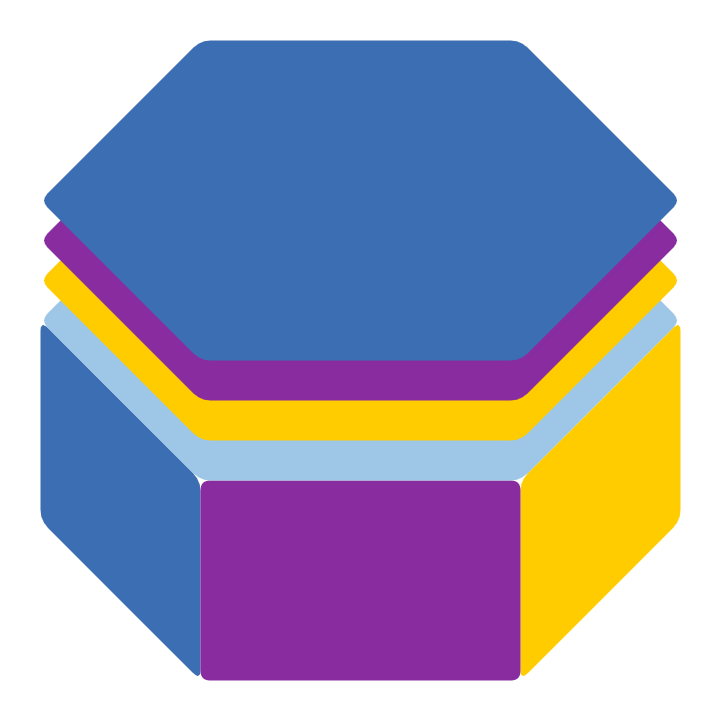

The diagram above was exported from draw.io. Its source (the exported page's mxGraphModel, read from the mxfile embedded in the PNG):
<mxGraphModel dx="1381" dy="808" grid="1" gridSize="10" guides="1" tooltips="1" connect="1" arrows="1" fold="1" page="1" pageScale="1" pageWidth="827" pageHeight="1169" math="0" shadow="0">
  <root>
    <mxCell id="0" />
    <mxCell id="1" parent="0" />
    <mxCell id="2" value="" style="whiteSpace=wrap;html=1;aspect=fixed;rounded=1;fillColor=none;strokeColor=none;strokeWidth=1;" vertex="1" parent="1">
      <mxGeometry x="40" y="80" width="720" height="720" as="geometry" />
    </mxCell>
    <mxCell id="3" value="" style="group" vertex="1" connectable="0" parent="1">
      <mxGeometry x="80" y="120" width="640" height="640" as="geometry" />
    </mxCell>
    <mxCell id="4" value="" style="shape=parallelogram;perimeter=parallelogramPerimeter;whiteSpace=wrap;html=1;fixedSize=1;direction=south;size=160;strokeWidth=0;rounded=1;arcSize=22;fillColor=#3C6EB4;strokeColor=none;" vertex="1" parent="3">
      <mxGeometry y="280" width="160" height="360" as="geometry" />
    </mxCell>
    <mxCell id="5" value="" style="shape=parallelogram;perimeter=parallelogramPerimeter;whiteSpace=wrap;html=1;fixedSize=1;direction=south;size=160;strokeWidth=0;rounded=1;arcSize=22;flipV=1;fillColor=#FFCC00;strokeColor=none;" vertex="1" parent="3">
      <mxGeometry x="480" y="280" width="160" height="360" as="geometry" />
    </mxCell>
    <mxCell id="6" value="" style="shape=parallelogram;perimeter=parallelogramPerimeter;whiteSpace=wrap;html=1;fixedSize=1;direction=north;size=-30;flipV=1;strokeWidth=0;rounded=1;fillColor=#892CA0;strokeColor=none;fontColor=#7F7F7F;fontSize=120;fontStyle=1;fontFamily=Helvetica;" vertex="1" parent="3">
      <mxGeometry x="160" y="440" width="320" height="200" as="geometry" />
    </mxCell>
    <mxCell id="7" value="" style="shape=hexagon;perimeter=hexagonPerimeter2;whiteSpace=wrap;html=1;fixedSize=1;rounded=1;size=160;strokeWidth=5;fillColor=#9DC6E7;strokeColor=none;fontSize=120;fontStyle=1;fontColor=#FFFFFF;" vertex="1" parent="3">
      <mxGeometry y="120" width="640" height="320" as="geometry" />
    </mxCell>
    <mxCell id="8" value="" style="shape=hexagon;perimeter=hexagonPerimeter2;whiteSpace=wrap;html=1;fixedSize=1;rounded=1;size=160;strokeWidth=5;fillColor=#FFCC00;strokeColor=none;fontSize=120;fontStyle=1;fontColor=#FFFFFF;" vertex="1" parent="3">
      <mxGeometry y="80" width="640" height="320" as="geometry" />
    </mxCell>
    <mxCell id="9" value="" style="shape=hexagon;perimeter=hexagonPerimeter2;whiteSpace=wrap;html=1;fixedSize=1;rounded=1;size=160;strokeWidth=0;fillColor=#892CA0;strokeColor=none;fontSize=120;fontStyle=1;fontColor=#FFFFFF;" vertex="1" parent="3">
      <mxGeometry y="40" width="640" height="320" as="geometry" />
    </mxCell>
    <mxCell id="10" value="" style="shape=hexagon;perimeter=hexagonPerimeter2;whiteSpace=wrap;html=1;fixedSize=1;rounded=1;size=160;strokeWidth=0;fillColor=#3C6EB4;strokeColor=none;fontSize=120;fontStyle=1;fontColor=#FFFFFF;" vertex="1" parent="3">
      <mxGeometry width="640" height="320" as="geometry" />
    </mxCell>
  </root>
</mxGraphModel>